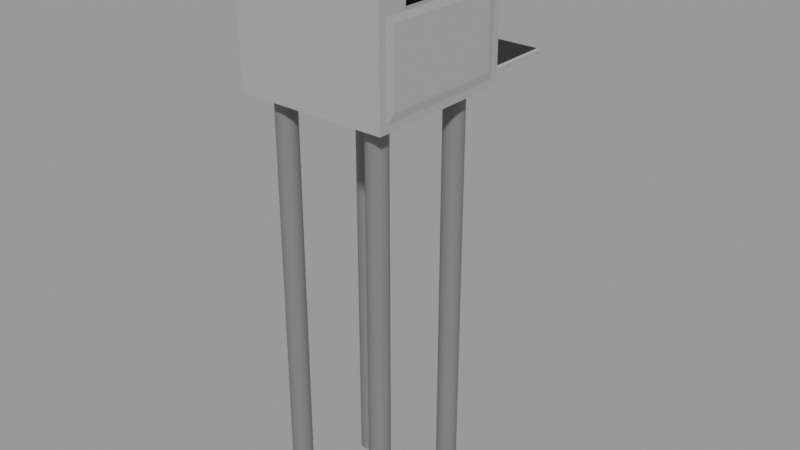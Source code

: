 # Source: portioning_machine.blend  (saved by Blender 2.91.10; exported with 4.5.12 LTS)
import bpy
from mathutils import Matrix  # noqa: F401  (used for matrix-valued properties, if any)

bpy.ops.wm.read_factory_settings(use_empty=True)
scene = bpy.context.scene
scene.name = 'Scene'

# ---- collections
col_collection = bpy.data.collections.new('Collection'); scene.collection.children.link(col_collection)

# ---- materials (node trees are filled in below, after node groups)
mat_materiale_005 = bpy.data.materials.new('Materiale.005')
mat_materiale_005.use_transparent_shadow = False
mat_materiale_004 = bpy.data.materials.new('Materiale.004')
mat_materiale_004.use_transparent_shadow = False
mat_materiale_001 = bpy.data.materials.new('Materiale.001')
mat_materiale_001.use_transparent_shadow = False
mat_materiale = bpy.data.materials.new('Materiale')
mat_materiale.use_transparent_shadow = False
mat_materiale_003 = bpy.data.materials.new('Materiale.003')
mat_materiale_003.use_transparent_shadow = False
mat_materiale_002 = bpy.data.materials.new('Materiale.002')
mat_materiale_002.use_transparent_shadow = False

# ---- material node trees
mat_materiale_005.use_nodes = True; mat_materiale_005.node_tree.nodes.clear()
_N = mat_materiale_005.node_tree.nodes; _L = mat_materiale_005.node_tree.links
n0 = _N.new('ShaderNodeBsdfPrincipled'); n0.name = 'Principled BSDF'; n0.location = (10, 300)
n0.distribution = 'GGX'
n0.subsurface_method = 'BURLEY'
n0.inputs[0].default_value = (0.3694, 0.3694, 0.3694, 1.0)
n0.inputs[3].default_value = 1.45
n0.inputs[27].default_value = (0.0, 0.0, 0.0, 1.0)
n0.inputs[28].default_value = 1.0
n1 = _N.new('ShaderNodeOutputMaterial'); n1.name = 'Material Output'; n1.location = (300, 300)
_L.new(n0.outputs[0], n1.inputs[0])
n1.is_active_output = True
mat_materiale_004.use_nodes = True; mat_materiale_004.node_tree.nodes.clear()
_N = mat_materiale_004.node_tree.nodes; _L = mat_materiale_004.node_tree.links
n0 = _N.new('ShaderNodeBsdfPrincipled'); n0.name = 'Principled BSDF'; n0.location = (10, 300)
n0.distribution = 'GGX'
n0.subsurface_method = 'BURLEY'
n0.inputs[0].default_value = (0.0, 0.0, 0.0, 1.0)
n0.inputs[3].default_value = 1.45
n0.inputs[27].default_value = (0.0, 0.0, 0.0, 1.0)
n0.inputs[28].default_value = 1.0
n1 = _N.new('ShaderNodeOutputMaterial'); n1.name = 'Material Output'; n1.location = (300, 300)
_L.new(n0.outputs[0], n1.inputs[0])
n1.is_active_output = True
mat_materiale_001.use_nodes = True; mat_materiale_001.node_tree.nodes.clear()
_N = mat_materiale_001.node_tree.nodes; _L = mat_materiale_001.node_tree.links
n0 = _N.new('ShaderNodeBsdfPrincipled'); n0.name = 'Principled BSDF'; n0.location = (10, 300)
n0.distribution = 'GGX'
n0.subsurface_method = 'BURLEY'
n0.inputs[0].default_value = (0.1744, 0.1744, 0.1744, 1.0)
n0.inputs[3].default_value = 1.45
n0.inputs[27].default_value = (0.0, 0.0, 0.0, 1.0)
n0.inputs[28].default_value = 1.0
n1 = _N.new('ShaderNodeOutputMaterial'); n1.name = 'Material Output'; n1.location = (300, 300)
_L.new(n0.outputs[0], n1.inputs[0])
n1.is_active_output = True
mat_materiale.use_nodes = True; mat_materiale.node_tree.nodes.clear()
_N = mat_materiale.node_tree.nodes; _L = mat_materiale.node_tree.links
n0 = _N.new('ShaderNodeBsdfPrincipled'); n0.name = 'Principled BSDF'; n0.location = (10, 300)
n0.distribution = 'GGX'
n0.subsurface_method = 'BURLEY'
n0.inputs[0].default_value = (0.1744, 0.1744, 0.1744, 1.0)
n0.inputs[3].default_value = 1.45
n0.inputs[27].default_value = (0.0, 0.0, 0.0, 1.0)
n0.inputs[28].default_value = 1.0
n1 = _N.new('ShaderNodeOutputMaterial'); n1.name = 'Material Output'; n1.location = (300, 300)
_L.new(n0.outputs[0], n1.inputs[0])
n1.is_active_output = True
mat_materiale_003.use_nodes = True; mat_materiale_003.node_tree.nodes.clear()
_N = mat_materiale_003.node_tree.nodes; _L = mat_materiale_003.node_tree.links
n0 = _N.new('ShaderNodeBsdfPrincipled'); n0.name = 'Principled BSDF'; n0.location = (10, 300)
n0.distribution = 'GGX'
n0.subsurface_method = 'BURLEY'
n0.inputs[0].default_value = (0.1744, 0.1744, 0.1744, 1.0)
n0.inputs[3].default_value = 1.45
n0.inputs[27].default_value = (0.0, 0.0, 0.0, 1.0)
n0.inputs[28].default_value = 1.0
n1 = _N.new('ShaderNodeOutputMaterial'); n1.name = 'Material Output'; n1.location = (300, 300)
_L.new(n0.outputs[0], n1.inputs[0])
n1.is_active_output = True
mat_materiale_002.use_nodes = True; mat_materiale_002.node_tree.nodes.clear()
_N = mat_materiale_002.node_tree.nodes; _L = mat_materiale_002.node_tree.links
n0 = _N.new('ShaderNodeBsdfPrincipled'); n0.name = 'Principled BSDF'; n0.location = (10, 300)
n0.distribution = 'GGX'
n0.subsurface_method = 'BURLEY'
n0.inputs[0].default_value = (0.1744, 0.1744, 0.1744, 1.0)
n0.inputs[3].default_value = 1.45
n0.inputs[27].default_value = (0.0, 0.0, 0.0, 1.0)
n0.inputs[28].default_value = 1.0
n1 = _N.new('ShaderNodeOutputMaterial'); n1.name = 'Material Output'; n1.location = (300, 300)
_L.new(n0.outputs[0], n1.inputs[0])
n1.is_active_output = True

# ---- meshes
me_cube = bpy.data.meshes.new('Cube')
me_cube.from_pydata([(1.017, 0.8, 0.834), (1.017, 0.8, -0.7886), (1.017, -0.8, 0.834), (1.017, -0.8, -0.7886), (-0.9, 1.0, -0.5099), (-0.9, 1.0, -0.9), (-1.0, -1.0, 1.0), (-1.0, -1.0, -1.0), (0.9, 1.0, -0.5099), (0.9, 1.0, -0.9), (1.0, -1.0, 1.0), (1.0, -1.0, -1.0), (-0.8333, 0.9, 0.9045), (-0.8333, 0.9, -0.9), (-0.8333, -0.9, 0.9072), (-0.8333, -0.9, -0.9), (0.9083, -0.9, 0.9072), (0.9083, 0.9, 0.9045), (0.9083, 0.9, -0.9), (0.9083, -0.9, -0.9), (1.0, -0.6, 0.9), (1.0, -0.6, -0.9), (0.9083, -0.6, -0.9), (0.9083, -0.6, 0.9), (1.017, -0.8, 0.2031), (1.017, 0.8, 0.2031), (0.9083, 0.9, 0.298), (0.9083, -0.9, 0.298), (1.0, 0.6, -0.9), (1.0, 0.6, 0.9), (0.9083, 0.6, 0.9), (0.9083, 0.6, -0.9), (1.017, 0.8, 0.7923), (1.017, -0.8, 0.7923), (0.9083, -0.9, 0.7191), (0.9083, 0.9, 0.7191), (1.0, 1.0, -1.0), (-1.0, 1.0, -1.0), (1.0, 1.0, 1.0), (-1.0, 1.0, 1.0), (-0.8333, 2.002, -0.9), (0.9083, 2.002, -0.9), (-0.8333, -0.9, -0.852), (-0.8117, -0.8784, -0.8304), (-0.8117, 0.9, -0.8304), (-0.8333, 0.9, -0.852), (0.8867, 0.9, -0.8304), (0.9083, 0.9, -0.852), (0.9083, -0.9, -0.852), (0.8867, -0.8784, -0.8304), (-0.8117, 1.981, -0.8304), (-0.8333, 2.002, -0.852), (0.8867, 1.981, -0.8304), (0.9083, 2.002, -0.852), (1.0, -0.9, -0.9), (1.0, 0.9, -0.9), (1.0, 0.9, 0.2979), (1.0, -0.9, 0.2979), (1.0, 0.9, 0.9072), (1.0, -0.9, 0.9072), (1.0, -0.9, 0.7191), (1.0, 0.9, 0.7191)], [], [(38, 39, 6, 10), (11, 10, 6, 7), (7, 6, 39, 37), (37, 36, 11, 7), (17, 16, 14, 12), (8, 9, 18, 17), (58, 55, 36, 38), (54, 59, 10, 11), (59, 58, 38, 10), (55, 54, 11, 36), (13, 12, 14, 15), (4, 8, 17, 12), (13, 45, 51, 40), (16, 19, 15, 14), (20, 21, 22, 23), (54, 21, 20, 59), (19, 22, 21, 54), (16, 23, 22, 19), (59, 20, 23, 16), (57, 56, 26, 27), (1, 25, 24, 3), (18, 26, 56, 55), (19, 27, 26, 18), (54, 57, 27, 19), (28, 29, 30, 31), (58, 29, 28, 55), (17, 30, 29, 58), (18, 31, 30, 17), (55, 28, 31, 18), (61, 60, 34, 35), (2, 33, 32, 0), (16, 34, 60, 59), (17, 35, 34, 16), (58, 61, 35, 17), (5, 9, 36, 37), (9, 8, 38, 36), (4, 5, 37, 39), (8, 4, 39, 38), (9, 5, 13, 18), (5, 4, 12, 13), (18, 13, 40, 41), (47, 18, 41, 53), (13, 15, 42, 45), (19, 18, 47, 48), (41, 40, 51, 53), (15, 19, 48, 42), (43, 44, 45, 42), (42, 48, 49, 43), (46, 49, 48, 47), (50, 52, 53, 51), (44, 50, 51, 45), (47, 53, 52, 46), (46, 52, 50, 44, 43, 49), (1, 3, 54, 55), (24, 25, 56, 57), (25, 1, 55, 56), (3, 24, 57, 54), (2, 0, 58, 59), (32, 33, 60, 61), (33, 2, 59, 60), (0, 32, 61, 58)])
me_cube.polygons.foreach_set('material_index', [0, 0, 0, 0, 0, 0, 0, 0, 0, 0, 0, 0, 0, 0, 0, 0, 0, 0, 0, 0, 0, 0, 0, 0, 0, 0, 0, 0, 0, 0, 0, 0, 0, 0, 0, 0, 0, 0, 0, 0, 0, 0, 0, 0, 0, 0, 0, 0, 0, 0, 0, 0, 1, 0, 0, 0, 0, 0, 0, 0, 0])
_uv = me_cube.uv_layers.new(name='UVMap')
_uv.uv.foreach_set('vector', [0.625, 0.5, 0.875, 0.5, 0.875, 0.75, 0.625, 0.75, 0.375, 0.75, 0.625, 0.75, 0.625, 1.0, 0.375, 1.0, 0.375, 0.0, 0.625, 0.0, 0.625, 0.25, 0.375, 0.25, 0.125, 0.5, 0.375, 0.5, 0.375, 0.75, 0.125, 0.75, 0.6125, 0.5125, 0.6125, 0.7375, 0.6125, 0.7375, 0.6125, 0.5125, 0.6125, 0.4875, 0.3875, 0.4875, 0.3875, 0.5125, 0.6125, 0.5125, 0.6125, 0.5125, 0.3875, 0.5125, 0.375, 0.5, 0.625, 0.5, 0.3875, 0.7375, 0.6125, 0.7375, 0.625, 0.75, 0.375, 0.75, 0.6125, 0.7375, 0.6125, 0.5125, 0.625, 0.5, 0.625, 0.75, 0.3875, 0.5125, 0.3875, 0.7375, 0.375, 0.75, 0.375, 0.5, 0.3875, 0.5125, 0.6125, 0.5125, 0.6125, 0.7375, 0.3875, 0.7375, 0.6125, 0.2625, 0.6125, 0.4875, 0.6125, 0.5125, 0.6125, 0.5125, 0.3875, 0.5125, 0.3875, 0.5125, 0.3875, 0.5125, 0.3875, 0.5125, 0.6125, 0.7375, 0.3875, 0.7375, 0.3875, 0.7375, 0.6125, 0.7375, 0.6125, 0.7375, 0.3875, 0.7375, 0.3875, 0.7375, 0.6125, 0.7375, 0.3875, 0.7375, 0.3875, 0.7375, 0.6125, 0.7375, 0.6125, 0.7375, 0.3875, 0.7375, 0.3875, 0.7375, 0.3875, 0.7375, 0.3875, 0.7375, 0.6125, 0.7375, 0.6125, 0.7375, 0.3875, 0.7375, 0.3875, 0.7375, 0.6125, 0.7375, 0.6125, 0.7375, 0.6125, 0.7375, 0.6125, 0.7375, 0.3875, 0.7375, 0.3875, 0.5125, 0.3875, 0.5125, 0.3875, 0.7375, 0.3875, 0.525, 0.3875, 0.525, 0.3875, 0.725, 0.3875, 0.725, 0.3875, 0.5125, 0.3875, 0.5125, 0.3875, 0.5125, 0.3875, 0.5125, 0.3875, 0.7375, 0.3875, 0.7375, 0.3875, 0.5125, 0.3875, 0.5125, 0.3875, 0.7375, 0.3875, 0.7375, 0.3875, 0.7375, 0.3875, 0.7375, 0.3875, 0.5125, 0.6125, 0.5125, 0.6125, 0.5125, 0.3875, 0.5125, 0.6125, 0.5125, 0.6125, 0.5125, 0.3875, 0.5125, 0.3875, 0.5125, 0.6125, 0.5125, 0.6125, 0.5125, 0.6125, 0.5125, 0.6125, 0.5125, 0.3875, 0.5125, 0.3875, 0.5125, 0.6125, 0.5125, 0.6125, 0.5125, 0.3875, 0.5125, 0.3875, 0.5125, 0.3875, 0.5125, 0.3875, 0.5125, 0.6125, 0.5125, 0.6125, 0.7375, 0.6125, 0.7375, 0.6125, 0.5125, 0.6125, 0.725, 0.6125, 0.725, 0.6125, 0.525, 0.6125, 0.525, 0.6125, 0.7375, 0.6125, 0.7375, 0.6125, 0.7375, 0.6125, 0.7375, 0.6125, 0.5125, 0.6125, 0.5125, 0.6125, 0.7375, 0.6125, 0.7375, 0.6125, 0.5125, 0.6125, 0.5125, 0.6125, 0.5125, 0.6125, 0.5125, 0.3875, 0.2625, 0.3875, 0.4875, 0.375, 0.5, 0.375, 0.25, 0.3875, 0.4875, 0.6125, 0.4875, 0.625, 0.5, 0.375, 0.5, 0.6125, 0.2625, 0.3875, 0.2625, 0.375, 0.25, 0.625, 0.25, 0.6125, 0.4875, 0.6125, 0.2625, 0.625, 0.25, 0.625, 0.5, 0.3875, 0.4875, 0.3875, 0.2625, 0.3875, 0.5125, 0.3875, 0.5125, 0.3875, 0.2625, 0.6125, 0.2625, 0.6125, 0.5125, 0.3875, 0.5125, 0.3875, 0.5125, 0.3875, 0.5125, 0.3875, 0.5125, 0.3875, 0.5125, 0.3875, 0.5125, 0.3875, 0.5125, 0.3875, 0.5125, 0.3875, 0.5125, 0.3875, 0.5125, 0.3875, 0.7375, 0.3875, 0.7375, 0.3875, 0.5125, 0.3875, 0.7375, 0.3875, 0.5125, 0.3875, 0.5125, 0.3875, 0.7375, 0.3875, 0.5125, 0.3875, 0.5125, 0.3875, 0.5125, 0.3875, 0.5125, 0.3875, 0.7375, 0.3875, 0.7375, 0.3875, 0.7375, 0.3875, 0.7375, 0.3875, 0.735, 0.3875, 0.5151, 0.3875, 0.5125, 0.3875, 0.7375, 0.3875, 0.7375, 0.3875, 0.7375, 0.3875, 0.735, 0.3875, 0.735, 0.3875, 0.5151, 0.3875, 0.735, 0.3875, 0.7375, 0.3875, 0.5125, 0.3875, 0.5128, 0.3875, 0.5128, 0.3875, 0.5125, 0.3875, 0.5125, 0.3875, 0.5151, 0.3875, 0.5128, 0.3875, 0.5125, 0.3875, 0.5125, 0.3875, 0.5125, 0.3875, 0.5125, 0.3875, 0.5128, 0.3875, 0.5151, 0.3875, 0.5151, 0.3875, 0.5128, 0.3875, 0.5128, 0.3875, 0.5151, 0.3875, 0.735, 0.3875, 0.735, 0.3875, 0.525, 0.3875, 0.725, 0.3875, 0.7375, 0.3875, 0.5125, 0.3875, 0.725, 0.3875, 0.525, 0.3875, 0.5125, 0.3875, 0.7375, 0.3875, 0.525, 0.3875, 0.525, 0.3875, 0.5125, 0.3875, 0.5125, 0.3875, 0.725, 0.3875, 0.725, 0.3875, 0.7375, 0.3875, 0.7375, 0.6125, 0.725, 0.6125, 0.525, 0.6125, 0.5125, 0.6125, 0.7375, 0.6125, 0.525, 0.6125, 0.725, 0.6125, 0.7375, 0.6125, 0.5125, 0.6125, 0.725, 0.6125, 0.725, 0.6125, 0.7375, 0.6125, 0.7375, 0.6125, 0.525, 0.6125, 0.525, 0.6125, 0.5125, 0.6125, 0.5125])
me_cube.materials.append(mat_materiale_005)
me_cube.materials.append(mat_materiale_004)
me_cube.use_remesh_preserve_volume = False
me_cube.use_remesh_preserve_attributes = False
me_cube.use_mirror_vertex_groups = False
me_cube.update()
me_cilindro = bpy.data.meshes.new('Cilindro')
me_cilindro.from_pydata([(0.0, 1.0, -1.0), (0.0, 1.0, 0.9665), (0.09802, 0.9952, -1.0), (0.09802, 0.9952, 0.9665), (0.1951, 0.9808, -1.0), (0.1951, 0.9808, 0.9665), (0.2903, 0.9569, -1.0), (0.2903, 0.9569, 0.9665), (0.3827, 0.9239, -1.0), (0.3827, 0.9239, 0.9665), (0.4714, 0.8819, -1.0), (0.4714, 0.8819, 0.9665), (0.5556, 0.8315, -1.0), (0.5556, 0.8315, 0.9665), (0.6344, 0.773, -1.0), (0.6344, 0.773, 0.9665), (0.7071, 0.7071, -1.0), (0.7071, 0.7071, 0.9665), (0.773, 0.6344, -1.0), (0.773, 0.6344, 0.9665), (0.8315, 0.5556, -1.0), (0.8315, 0.5556, 0.9665), (0.8819, 0.4714, -1.0), (0.8819, 0.4714, 0.9665), (0.9239, 0.3827, -1.0), (0.9239, 0.3827, 0.9665), (0.9569, 0.2903, -1.0), (0.9569, 0.2903, 0.9665), (0.9808, 0.1951, -1.0), (0.9808, 0.1951, 0.9665), (0.9952, 0.09802, -1.0), (0.9952, 0.09802, 0.9665), (1.0, -1.629e-07, -1.0), (1.0, -1.629e-07, 0.9665), (0.9952, -0.09802, -1.0), (0.9952, -0.09802, 0.9665), (0.9808, -0.1951, -1.0), (0.9808, -0.1951, 0.9665), (0.9569, -0.2903, -1.0), (0.9569, -0.2903, 0.9665), (0.9239, -0.3827, -1.0), (0.9239, -0.3827, 0.9665), (0.8819, -0.4714, -1.0), (0.8819, -0.4714, 0.9665), (0.8315, -0.5556, -1.0), (0.8315, -0.5556, 0.9665), (0.773, -0.6344, -1.0), (0.773, -0.6344, 0.9665), (0.7071, -0.7071, -1.0), (0.7071, -0.7071, 0.9665), (0.6344, -0.773, -1.0), (0.6344, -0.773, 0.9665), (0.5556, -0.8315, -1.0), (0.5556, -0.8315, 0.9665), (0.4714, -0.8819, -1.0), (0.4714, -0.8819, 0.9665), (0.3827, -0.9239, -1.0), (0.3827, -0.9239, 0.9665), (0.2903, -0.9569, -1.0), (0.2903, -0.9569, 0.9665), (0.1951, -0.9808, -1.0), (0.1951, -0.9808, 0.9665), (0.09802, -0.9952, -1.0), (0.09802, -0.9952, 0.9665), (-8.027e-07, -1.0, -1.0), (-8.027e-07, -1.0, 0.9665), (-0.09802, -0.9952, -1.0), (-0.09802, -0.9952, 0.9665), (-0.1951, -0.9808, -1.0), (-0.1951, -0.9808, 0.9665), (-0.2903, -0.9569, -1.0), (-0.2903, -0.9569, 0.9665), (-0.3827, -0.9239, -1.0), (-0.3827, -0.9239, 0.9665), (-0.4714, -0.8819, -1.0), (-0.4714, -0.8819, 0.9665), (-0.5556, -0.8315, -1.0), (-0.5556, -0.8315, 0.9665), (-0.6344, -0.773, -1.0), (-0.6344, -0.773, 0.9665), (-0.7071, -0.7071, -1.0), (-0.7071, -0.7071, 0.9665), (-0.773, -0.6344, -1.0), (-0.773, -0.6344, 0.9665), (-0.8315, -0.5556, -1.0), (-0.8315, -0.5556, 0.9665), (-0.8819, -0.4714, -1.0), (-0.8819, -0.4714, 0.9665), (-0.9239, -0.3827, -1.0), (-0.9239, -0.3827, 0.9665), (-0.9569, -0.2903, -1.0), (-0.9569, -0.2903, 0.9665), (-0.9808, -0.1951, -1.0), (-0.9808, -0.1951, 0.9665), (-0.9952, -0.09802, -1.0), (-0.9952, -0.09802, 0.9665), (-1.0, -4.649e-07, -1.0), (-1.0, -4.649e-07, 0.9665), (-0.9952, 0.09802, -1.0), (-0.9952, 0.09802, 0.9665), (-0.9808, 0.1951, -1.0), (-0.9808, 0.1951, 0.9665), (-0.9569, 0.2903, -1.0), (-0.9569, 0.2903, 0.9665), (-0.9239, 0.3827, -1.0), (-0.9239, 0.3827, 0.9665), (-0.8819, 0.4714, -1.0), (-0.8819, 0.4714, 0.9665), (-0.8315, 0.5556, -1.0), (-0.8315, 0.5556, 0.9665), (-0.773, 0.6344, -1.0), (-0.773, 0.6344, 0.9665), (-0.7071, 0.7071, -1.0), (-0.7071, 0.7071, 0.9665), (-0.6344, 0.773, -1.0), (-0.6344, 0.773, 0.9665), (-0.5556, 0.8315, -1.0), (-0.5556, 0.8315, 0.9665), (-0.4714, 0.8819, -1.0), (-0.4714, 0.8819, 0.9665), (-0.3827, 0.9239, -1.0), (-0.3827, 0.9239, 0.9665), (-0.2903, 0.9569, -1.0), (-0.2903, 0.9569, 0.9665), (-0.1951, 0.9808, -1.0), (-0.1951, 0.9808, 0.9665), (-0.09802, 0.9952, -1.0), (-0.09802, 0.9952, 0.9665)], [], [(0, 1, 3, 2), (2, 3, 5, 4), (4, 5, 7, 6), (6, 7, 9, 8), (8, 9, 11, 10), (10, 11, 13, 12), (12, 13, 15, 14), (14, 15, 17, 16), (16, 17, 19, 18), (18, 19, 21, 20), (20, 21, 23, 22), (22, 23, 25, 24), (24, 25, 27, 26), (26, 27, 29, 28), (28, 29, 31, 30), (30, 31, 33, 32), (32, 33, 35, 34), (34, 35, 37, 36), (36, 37, 39, 38), (38, 39, 41, 40), (40, 41, 43, 42), (42, 43, 45, 44), (44, 45, 47, 46), (46, 47, 49, 48), (48, 49, 51, 50), (50, 51, 53, 52), (52, 53, 55, 54), (54, 55, 57, 56), (56, 57, 59, 58), (58, 59, 61, 60), (60, 61, 63, 62), (62, 63, 65, 64), (64, 65, 67, 66), (66, 67, 69, 68), (68, 69, 71, 70), (70, 71, 73, 72), (72, 73, 75, 74), (74, 75, 77, 76), (76, 77, 79, 78), (78, 79, 81, 80), (80, 81, 83, 82), (82, 83, 85, 84), (84, 85, 87, 86), (86, 87, 89, 88), (88, 89, 91, 90), (90, 91, 93, 92), (92, 93, 95, 94), (94, 95, 97, 96), (96, 97, 99, 98), (98, 99, 101, 100), (100, 101, 103, 102), (102, 103, 105, 104), (104, 105, 107, 106), (106, 107, 109, 108), (108, 109, 111, 110), (110, 111, 113, 112), (112, 113, 115, 114), (114, 115, 117, 116), (116, 117, 119, 118), (118, 119, 121, 120), (120, 121, 123, 122), (122, 123, 125, 124), (3, 1, 127, 125, 123, 121, 119, 117, 115, 113, 111, 109, 107, 105, 103, 101, 99, 97, 95, 93, 91, 89, 87, 85, 83, 81, 79, 77, 75, 73, 71, 69, 67, 65, 63, 61, 59, 57, 55, 53, 51, 49, 47, 45, 43, 41, 39, 37, 35, 33, 31, 29, 27, 25, 23, 21, 19, 17, 15, 13, 11, 9, 7, 5), (124, 125, 127, 126), (126, 127, 1, 0), (0, 2, 4, 6, 8, 10, 12, 14, 16, 18, 20, 22, 24, 26, 28, 30, 32, 34, 36, 38, 40, 42, 44, 46, 48, 50, 52, 54, 56, 58, 60, 62, 64, 66, 68, 70, 72, 74, 76, 78, 80, 82, 84, 86, 88, 90, 92, 94, 96, 98, 100, 102, 104, 106, 108, 110, 112, 114, 116, 118, 120, 122, 124, 126)])
_uv = me_cilindro.uv_layers.new(name='Mappa UV')
_uv.uv.foreach_set('vector', [1.0, 0.5, 1.0, 1.0, 0.9844, 1.0, 0.9844, 0.5, 0.9844, 0.5, 0.9844, 1.0, 0.9688, 1.0, 0.9688, 0.5, 0.9688, 0.5, 0.9688, 1.0, 0.9531, 1.0, 0.9531, 0.5, 0.9531, 0.5, 0.9531, 1.0, 0.9375, 1.0, 0.9375, 0.5, 0.9375, 0.5, 0.9375, 1.0, 0.9219, 1.0, 0.9219, 0.5, 0.9219, 0.5, 0.9219, 1.0, 0.9062, 1.0, 0.9062, 0.5, 0.9062, 0.5, 0.9062, 1.0, 0.8906, 1.0, 0.8906, 0.5, 0.8906, 0.5, 0.8906, 1.0, 0.875, 1.0, 0.875, 0.5, 0.875, 0.5, 0.875, 1.0, 0.8594, 1.0, 0.8594, 0.5, 0.8594, 0.5, 0.8594, 1.0, 0.8438, 1.0, 0.8438, 0.5, 0.8438, 0.5, 0.8438, 1.0, 0.8281, 1.0, 0.8281, 0.5, 0.8281, 0.5, 0.8281, 1.0, 0.8125, 1.0, 0.8125, 0.5, 0.8125, 0.5, 0.8125, 1.0, 0.7969, 1.0, 0.7969, 0.5, 0.7969, 0.5, 0.7969, 1.0, 0.7812, 1.0, 0.7812, 0.5, 0.7812, 0.5, 0.7812, 1.0, 0.7656, 1.0, 0.7656, 0.5, 0.7656, 0.5, 0.7656, 1.0, 0.75, 1.0, 0.75, 0.5, 0.75, 0.5, 0.75, 1.0, 0.7344, 1.0, 0.7344, 0.5, 0.7344, 0.5, 0.7344, 1.0, 0.7188, 1.0, 0.7188, 0.5, 0.7188, 0.5, 0.7188, 1.0, 0.7031, 1.0, 0.7031, 0.5, 0.7031, 0.5, 0.7031, 1.0, 0.6875, 1.0, 0.6875, 0.5, 0.6875, 0.5, 0.6875, 1.0, 0.6719, 1.0, 0.6719, 0.5, 0.6719, 0.5, 0.6719, 1.0, 0.6562, 1.0, 0.6562, 0.5, 0.6562, 0.5, 0.6562, 1.0, 0.6406, 1.0, 0.6406, 0.5, 0.6406, 0.5, 0.6406, 1.0, 0.625, 1.0, 0.625, 0.5, 0.625, 0.5, 0.625, 1.0, 0.6094, 1.0, 0.6094, 0.5, 0.6094, 0.5, 0.6094, 1.0, 0.5938, 1.0, 0.5938, 0.5, 0.5938, 0.5, 0.5938, 1.0, 0.5781, 1.0, 0.5781, 0.5, 0.5781, 0.5, 0.5781, 1.0, 0.5625, 1.0, 0.5625, 0.5, 0.5625, 0.5, 0.5625, 1.0, 0.5469, 1.0, 0.5469, 0.5, 0.5469, 0.5, 0.5469, 1.0, 0.5312, 1.0, 0.5312, 0.5, 0.5312, 0.5, 0.5312, 1.0, 0.5156, 1.0, 0.5156, 0.5, 0.5156, 0.5, 0.5156, 1.0, 0.5, 1.0, 0.5, 0.5, 0.5, 0.5, 0.5, 1.0, 0.4844, 1.0, 0.4844, 0.5, 0.4844, 0.5, 0.4844, 1.0, 0.4688, 1.0, 0.4688, 0.5, 0.4688, 0.5, 0.4688, 1.0, 0.4531, 1.0, 0.4531, 0.5, 0.4531, 0.5, 0.4531, 1.0, 0.4375, 1.0, 0.4375, 0.5, 0.4375, 0.5, 0.4375, 1.0, 0.4219, 1.0, 0.4219, 0.5, 0.4219, 0.5, 0.4219, 1.0, 0.4062, 1.0, 0.4062, 0.5, 0.4062, 0.5, 0.4062, 1.0, 0.3906, 1.0, 0.3906, 0.5, 0.3906, 0.5, 0.3906, 1.0, 0.375, 1.0, 0.375, 0.5, 0.375, 0.5, 0.375, 1.0, 0.3594, 1.0, 0.3594, 0.5, 0.3594, 0.5, 0.3594, 1.0, 0.3438, 1.0, 0.3438, 0.5, 0.3438, 0.5, 0.3438, 1.0, 0.3281, 1.0, 0.3281, 0.5, 0.3281, 0.5, 0.3281, 1.0, 0.3125, 1.0, 0.3125, 0.5, 0.3125, 0.5, 0.3125, 1.0, 0.2969, 1.0, 0.2969, 0.5, 0.2969, 0.5, 0.2969, 1.0, 0.2812, 1.0, 0.2812, 0.5, 0.2812, 0.5, 0.2812, 1.0, 0.2656, 1.0, 0.2656, 0.5, 0.2656, 0.5, 0.2656, 1.0, 0.25, 1.0, 0.25, 0.5, 0.25, 0.5, 0.25, 1.0, 0.2344, 1.0, 0.2344, 0.5, 0.2344, 0.5, 0.2344, 1.0, 0.2188, 1.0, 0.2188, 0.5, 0.2188, 0.5, 0.2188, 1.0, 0.2031, 1.0, 0.2031, 0.5, 0.2031, 0.5, 0.2031, 1.0, 0.1875, 1.0, 0.1875, 0.5, 0.1875, 0.5, 0.1875, 1.0, 0.1719, 1.0, 0.1719, 0.5, 0.1719, 0.5, 0.1719, 1.0, 0.1562, 1.0, 0.1562, 0.5, 0.1562, 0.5, 0.1562, 1.0, 0.1406, 1.0, 0.1406, 0.5, 0.1406, 0.5, 0.1406, 1.0, 0.125, 1.0, 0.125, 0.5, 0.125, 0.5, 0.125, 1.0, 0.1094, 1.0, 0.1094, 0.5, 0.1094, 0.5, 0.1094, 1.0, 0.09375, 1.0, 0.09375, 0.5, 0.09375, 0.5, 0.09375, 1.0, 0.07812, 1.0, 0.07812, 0.5, 0.07812, 0.5, 0.07812, 1.0, 0.0625, 1.0, 0.0625, 0.5, 0.0625, 0.5, 0.0625, 1.0, 0.04688, 1.0, 0.04688, 0.5, 0.04688, 0.5, 0.04688, 1.0, 0.03125, 1.0, 0.03125, 0.5, 0.2735, 0.4888, 0.25, 0.49, 0.2265, 0.4888, 0.2032, 0.4854, 0.1803, 0.4797, 0.1582, 0.4717, 0.1369, 0.4617, 0.1167, 0.4496, 0.09775, 0.4355, 0.08029, 0.4197, 0.06448, 0.4023, 0.05045, 0.3833, 0.03834, 0.3631, 0.02827, 0.3418, 0.02033, 0.3197, 0.01461, 0.2968, 0.01116, 0.2735, 0.01, 0.25, 0.01116, 0.2265, 0.01461, 0.2032, 0.02033, 0.1803, 0.02827, 0.1582, 0.03834, 0.1369, 0.05045, 0.1167, 0.06448, 0.09775, 0.08029, 0.08029, 0.09775, 0.06448, 0.1167, 0.05045, 0.1369, 0.03834, 0.1582, 0.02827, 0.1803, 0.02033, 0.2032, 0.01461, 0.2265, 0.01116, 0.25, 0.01, 0.2735, 0.01116, 0.2968, 0.01461, 0.3197, 0.02033, 0.3418, 0.02827, 0.3631, 0.03834, 0.3833, 0.05045, 0.4023, 0.06448, 0.4197, 0.08029, 0.4355, 0.09775, 0.4496, 0.1167, 0.4617, 0.1369, 0.4717, 0.1582, 0.4797, 0.1803, 0.4854, 0.2032, 0.4888, 0.2265, 0.49, 0.25, 0.4888, 0.2735, 0.4854, 0.2968, 0.4797, 0.3197, 0.4717, 0.3418, 0.4617, 0.3631, 0.4496, 0.3833, 0.4355, 0.4023, 0.4197, 0.4197, 0.4023, 0.4355, 0.3833, 0.4496, 0.3631, 0.4617, 0.3418, 0.4717, 0.3197, 0.4797, 0.2968, 0.4854, 0.03125, 0.5, 0.03125, 1.0, 0.01562, 1.0, 0.01562, 0.5, 0.01562, 0.5, 0.01562, 1.0, 0.0, 1.0, 0.0, 0.5, 0.75, 0.49, 0.7735, 0.4888, 0.7968, 0.4854, 0.8197, 0.4797, 0.8418, 0.4717, 0.8631, 0.4617, 0.8833, 0.4496, 0.9023, 0.4355, 0.9197, 0.4197, 0.9355, 0.4023, 0.9496, 0.3833, 0.9617, 0.3631, 0.9717, 0.3418, 0.9797, 0.3197, 0.9854, 0.2968, 0.9888, 0.2735, 0.99, 0.25, 0.9888, 0.2265, 0.9854, 0.2032, 0.9797, 0.1803, 0.9717, 0.1582, 0.9617, 0.1369, 0.9496, 0.1167, 0.9355, 0.09775, 0.9197, 0.08029, 0.9023, 0.06448, 0.8833, 0.05045, 0.8631, 0.03834, 0.8418, 0.02827, 0.8197, 0.02033, 0.7968, 0.01461, 0.7735, 0.01116, 0.75, 0.01, 0.7265, 0.01116, 0.7032, 0.01461, 0.6803, 0.02033, 0.6582, 0.02827, 0.6369, 0.03834, 0.6167, 0.05045, 0.5977, 0.06448, 0.5803, 0.08029, 0.5645, 0.09775, 0.5504, 0.1167, 0.5383, 0.1369, 0.5283, 0.1582, 0.5203, 0.1803, 0.5146, 0.2032, 0.5112, 0.2265, 0.51, 0.25, 0.5112, 0.2735, 0.5146, 0.2968, 0.5203, 0.3197, 0.5283, 0.3418, 0.5383, 0.3631, 0.5504, 0.3833, 0.5645, 0.4023, 0.5803, 0.4197, 0.5977, 0.4355, 0.6167, 0.4496, 0.6369, 0.4617, 0.6582, 0.4717, 0.6803, 0.4797, 0.7032, 0.4854, 0.7265, 0.4888])
me_cilindro.materials.append(mat_materiale_001)
me_cilindro.use_remesh_fix_poles = True
me_cilindro.use_remesh_preserve_attributes = False
me_cilindro.use_mirror_vertex_groups = False
me_cilindro.update()
me_cilindro_004 = bpy.data.meshes.new('Cilindro.004')
me_cilindro_004.from_pydata([(0.0, 1.0, -1.0), (0.0, 1.0, 0.9665), (0.09802, 0.9952, -1.0), (0.09802, 0.9952, 0.9665), (0.1951, 0.9808, -1.0), (0.1951, 0.9808, 0.9665), (0.2903, 0.9569, -1.0), (0.2903, 0.9569, 0.9665), (0.3827, 0.9239, -1.0), (0.3827, 0.9239, 0.9665), (0.4714, 0.8819, -1.0), (0.4714, 0.8819, 0.9665), (0.5556, 0.8315, -1.0), (0.5556, 0.8315, 0.9665), (0.6344, 0.773, -1.0), (0.6344, 0.773, 0.9665), (0.7071, 0.7071, -1.0), (0.7071, 0.7071, 0.9665), (0.773, 0.6344, -1.0), (0.773, 0.6344, 0.9665), (0.8315, 0.5556, -1.0), (0.8315, 0.5556, 0.9665), (0.8819, 0.4714, -1.0), (0.8819, 0.4714, 0.9665), (0.9239, 0.3827, -1.0), (0.9239, 0.3827, 0.9665), (0.9569, 0.2903, -1.0), (0.9569, 0.2903, 0.9665), (0.9808, 0.1951, -1.0), (0.9808, 0.1951, 0.9665), (0.9952, 0.09802, -1.0), (0.9952, 0.09802, 0.9665), (1.0, -1.629e-07, -1.0), (1.0, -1.629e-07, 0.9665), (0.9952, -0.09802, -1.0), (0.9952, -0.09802, 0.9665), (0.9808, -0.1951, -1.0), (0.9808, -0.1951, 0.9665), (0.9569, -0.2903, -1.0), (0.9569, -0.2903, 0.9665), (0.9239, -0.3827, -1.0), (0.9239, -0.3827, 0.9665), (0.8819, -0.4714, -1.0), (0.8819, -0.4714, 0.9665), (0.8315, -0.5556, -1.0), (0.8315, -0.5556, 0.9665), (0.773, -0.6344, -1.0), (0.773, -0.6344, 0.9665), (0.7071, -0.7071, -1.0), (0.7071, -0.7071, 0.9665), (0.6344, -0.773, -1.0), (0.6344, -0.773, 0.9665), (0.5556, -0.8315, -1.0), (0.5556, -0.8315, 0.9665), (0.4714, -0.8819, -1.0), (0.4714, -0.8819, 0.9665), (0.3827, -0.9239, -1.0), (0.3827, -0.9239, 0.9665), (0.2903, -0.9569, -1.0), (0.2903, -0.9569, 0.9665), (0.1951, -0.9808, -1.0), (0.1951, -0.9808, 0.9665), (0.09802, -0.9952, -1.0), (0.09802, -0.9952, 0.9665), (-8.027e-07, -1.0, -1.0), (-8.027e-07, -1.0, 0.9665), (-0.09802, -0.9952, -1.0), (-0.09802, -0.9952, 0.9665), (-0.1951, -0.9808, -1.0), (-0.1951, -0.9808, 0.9665), (-0.2903, -0.9569, -1.0), (-0.2903, -0.9569, 0.9665), (-0.3827, -0.9239, -1.0), (-0.3827, -0.9239, 0.9665), (-0.4714, -0.8819, -1.0), (-0.4714, -0.8819, 0.9665), (-0.5556, -0.8315, -1.0), (-0.5556, -0.8315, 0.9665), (-0.6344, -0.773, -1.0), (-0.6344, -0.773, 0.9665), (-0.7071, -0.7071, -1.0), (-0.7071, -0.7071, 0.9665), (-0.773, -0.6344, -1.0), (-0.773, -0.6344, 0.9665), (-0.8315, -0.5556, -1.0), (-0.8315, -0.5556, 0.9665), (-0.8819, -0.4714, -1.0), (-0.8819, -0.4714, 0.9665), (-0.9239, -0.3827, -1.0), (-0.9239, -0.3827, 0.9665), (-0.9569, -0.2903, -1.0), (-0.9569, -0.2903, 0.9665), (-0.9808, -0.1951, -1.0), (-0.9808, -0.1951, 0.9665), (-0.9952, -0.09802, -1.0), (-0.9952, -0.09802, 0.9665), (-1.0, -4.649e-07, -1.0), (-1.0, -4.649e-07, 0.9665), (-0.9952, 0.09802, -1.0), (-0.9952, 0.09802, 0.9665), (-0.9808, 0.1951, -1.0), (-0.9808, 0.1951, 0.9665), (-0.9569, 0.2903, -1.0), (-0.9569, 0.2903, 0.9665), (-0.9239, 0.3827, -1.0), (-0.9239, 0.3827, 0.9665), (-0.8819, 0.4714, -1.0), (-0.8819, 0.4714, 0.9665), (-0.8315, 0.5556, -1.0), (-0.8315, 0.5556, 0.9665), (-0.773, 0.6344, -1.0), (-0.773, 0.6344, 0.9665), (-0.7071, 0.7071, -1.0), (-0.7071, 0.7071, 0.9665), (-0.6344, 0.773, -1.0), (-0.6344, 0.773, 0.9665), (-0.5556, 0.8315, -1.0), (-0.5556, 0.8315, 0.9665), (-0.4714, 0.8819, -1.0), (-0.4714, 0.8819, 0.9665), (-0.3827, 0.9239, -1.0), (-0.3827, 0.9239, 0.9665), (-0.2903, 0.9569, -1.0), (-0.2903, 0.9569, 0.9665), (-0.1951, 0.9808, -1.0), (-0.1951, 0.9808, 0.9665), (-0.09802, 0.9952, -1.0), (-0.09802, 0.9952, 0.9665)], [], [(0, 1, 3, 2), (2, 3, 5, 4), (4, 5, 7, 6), (6, 7, 9, 8), (8, 9, 11, 10), (10, 11, 13, 12), (12, 13, 15, 14), (14, 15, 17, 16), (16, 17, 19, 18), (18, 19, 21, 20), (20, 21, 23, 22), (22, 23, 25, 24), (24, 25, 27, 26), (26, 27, 29, 28), (28, 29, 31, 30), (30, 31, 33, 32), (32, 33, 35, 34), (34, 35, 37, 36), (36, 37, 39, 38), (38, 39, 41, 40), (40, 41, 43, 42), (42, 43, 45, 44), (44, 45, 47, 46), (46, 47, 49, 48), (48, 49, 51, 50), (50, 51, 53, 52), (52, 53, 55, 54), (54, 55, 57, 56), (56, 57, 59, 58), (58, 59, 61, 60), (60, 61, 63, 62), (62, 63, 65, 64), (64, 65, 67, 66), (66, 67, 69, 68), (68, 69, 71, 70), (70, 71, 73, 72), (72, 73, 75, 74), (74, 75, 77, 76), (76, 77, 79, 78), (78, 79, 81, 80), (80, 81, 83, 82), (82, 83, 85, 84), (84, 85, 87, 86), (86, 87, 89, 88), (88, 89, 91, 90), (90, 91, 93, 92), (92, 93, 95, 94), (94, 95, 97, 96), (96, 97, 99, 98), (98, 99, 101, 100), (100, 101, 103, 102), (102, 103, 105, 104), (104, 105, 107, 106), (106, 107, 109, 108), (108, 109, 111, 110), (110, 111, 113, 112), (112, 113, 115, 114), (114, 115, 117, 116), (116, 117, 119, 118), (118, 119, 121, 120), (120, 121, 123, 122), (122, 123, 125, 124), (3, 1, 127, 125, 123, 121, 119, 117, 115, 113, 111, 109, 107, 105, 103, 101, 99, 97, 95, 93, 91, 89, 87, 85, 83, 81, 79, 77, 75, 73, 71, 69, 67, 65, 63, 61, 59, 57, 55, 53, 51, 49, 47, 45, 43, 41, 39, 37, 35, 33, 31, 29, 27, 25, 23, 21, 19, 17, 15, 13, 11, 9, 7, 5), (124, 125, 127, 126), (126, 127, 1, 0), (0, 2, 4, 6, 8, 10, 12, 14, 16, 18, 20, 22, 24, 26, 28, 30, 32, 34, 36, 38, 40, 42, 44, 46, 48, 50, 52, 54, 56, 58, 60, 62, 64, 66, 68, 70, 72, 74, 76, 78, 80, 82, 84, 86, 88, 90, 92, 94, 96, 98, 100, 102, 104, 106, 108, 110, 112, 114, 116, 118, 120, 122, 124, 126)])
_uv = me_cilindro_004.uv_layers.new(name='Mappa UV')
_uv.uv.foreach_set('vector', [1.0, 0.5, 1.0, 1.0, 0.9844, 1.0, 0.9844, 0.5, 0.9844, 0.5, 0.9844, 1.0, 0.9688, 1.0, 0.9688, 0.5, 0.9688, 0.5, 0.9688, 1.0, 0.9531, 1.0, 0.9531, 0.5, 0.9531, 0.5, 0.9531, 1.0, 0.9375, 1.0, 0.9375, 0.5, 0.9375, 0.5, 0.9375, 1.0, 0.9219, 1.0, 0.9219, 0.5, 0.9219, 0.5, 0.9219, 1.0, 0.9062, 1.0, 0.9062, 0.5, 0.9062, 0.5, 0.9062, 1.0, 0.8906, 1.0, 0.8906, 0.5, 0.8906, 0.5, 0.8906, 1.0, 0.875, 1.0, 0.875, 0.5, 0.875, 0.5, 0.875, 1.0, 0.8594, 1.0, 0.8594, 0.5, 0.8594, 0.5, 0.8594, 1.0, 0.8438, 1.0, 0.8438, 0.5, 0.8438, 0.5, 0.8438, 1.0, 0.8281, 1.0, 0.8281, 0.5, 0.8281, 0.5, 0.8281, 1.0, 0.8125, 1.0, 0.8125, 0.5, 0.8125, 0.5, 0.8125, 1.0, 0.7969, 1.0, 0.7969, 0.5, 0.7969, 0.5, 0.7969, 1.0, 0.7812, 1.0, 0.7812, 0.5, 0.7812, 0.5, 0.7812, 1.0, 0.7656, 1.0, 0.7656, 0.5, 0.7656, 0.5, 0.7656, 1.0, 0.75, 1.0, 0.75, 0.5, 0.75, 0.5, 0.75, 1.0, 0.7344, 1.0, 0.7344, 0.5, 0.7344, 0.5, 0.7344, 1.0, 0.7188, 1.0, 0.7188, 0.5, 0.7188, 0.5, 0.7188, 1.0, 0.7031, 1.0, 0.7031, 0.5, 0.7031, 0.5, 0.7031, 1.0, 0.6875, 1.0, 0.6875, 0.5, 0.6875, 0.5, 0.6875, 1.0, 0.6719, 1.0, 0.6719, 0.5, 0.6719, 0.5, 0.6719, 1.0, 0.6562, 1.0, 0.6562, 0.5, 0.6562, 0.5, 0.6562, 1.0, 0.6406, 1.0, 0.6406, 0.5, 0.6406, 0.5, 0.6406, 1.0, 0.625, 1.0, 0.625, 0.5, 0.625, 0.5, 0.625, 1.0, 0.6094, 1.0, 0.6094, 0.5, 0.6094, 0.5, 0.6094, 1.0, 0.5938, 1.0, 0.5938, 0.5, 0.5938, 0.5, 0.5938, 1.0, 0.5781, 1.0, 0.5781, 0.5, 0.5781, 0.5, 0.5781, 1.0, 0.5625, 1.0, 0.5625, 0.5, 0.5625, 0.5, 0.5625, 1.0, 0.5469, 1.0, 0.5469, 0.5, 0.5469, 0.5, 0.5469, 1.0, 0.5312, 1.0, 0.5312, 0.5, 0.5312, 0.5, 0.5312, 1.0, 0.5156, 1.0, 0.5156, 0.5, 0.5156, 0.5, 0.5156, 1.0, 0.5, 1.0, 0.5, 0.5, 0.5, 0.5, 0.5, 1.0, 0.4844, 1.0, 0.4844, 0.5, 0.4844, 0.5, 0.4844, 1.0, 0.4688, 1.0, 0.4688, 0.5, 0.4688, 0.5, 0.4688, 1.0, 0.4531, 1.0, 0.4531, 0.5, 0.4531, 0.5, 0.4531, 1.0, 0.4375, 1.0, 0.4375, 0.5, 0.4375, 0.5, 0.4375, 1.0, 0.4219, 1.0, 0.4219, 0.5, 0.4219, 0.5, 0.4219, 1.0, 0.4062, 1.0, 0.4062, 0.5, 0.4062, 0.5, 0.4062, 1.0, 0.3906, 1.0, 0.3906, 0.5, 0.3906, 0.5, 0.3906, 1.0, 0.375, 1.0, 0.375, 0.5, 0.375, 0.5, 0.375, 1.0, 0.3594, 1.0, 0.3594, 0.5, 0.3594, 0.5, 0.3594, 1.0, 0.3438, 1.0, 0.3438, 0.5, 0.3438, 0.5, 0.3438, 1.0, 0.3281, 1.0, 0.3281, 0.5, 0.3281, 0.5, 0.3281, 1.0, 0.3125, 1.0, 0.3125, 0.5, 0.3125, 0.5, 0.3125, 1.0, 0.2969, 1.0, 0.2969, 0.5, 0.2969, 0.5, 0.2969, 1.0, 0.2812, 1.0, 0.2812, 0.5, 0.2812, 0.5, 0.2812, 1.0, 0.2656, 1.0, 0.2656, 0.5, 0.2656, 0.5, 0.2656, 1.0, 0.25, 1.0, 0.25, 0.5, 0.25, 0.5, 0.25, 1.0, 0.2344, 1.0, 0.2344, 0.5, 0.2344, 0.5, 0.2344, 1.0, 0.2188, 1.0, 0.2188, 0.5, 0.2188, 0.5, 0.2188, 1.0, 0.2031, 1.0, 0.2031, 0.5, 0.2031, 0.5, 0.2031, 1.0, 0.1875, 1.0, 0.1875, 0.5, 0.1875, 0.5, 0.1875, 1.0, 0.1719, 1.0, 0.1719, 0.5, 0.1719, 0.5, 0.1719, 1.0, 0.1562, 1.0, 0.1562, 0.5, 0.1562, 0.5, 0.1562, 1.0, 0.1406, 1.0, 0.1406, 0.5, 0.1406, 0.5, 0.1406, 1.0, 0.125, 1.0, 0.125, 0.5, 0.125, 0.5, 0.125, 1.0, 0.1094, 1.0, 0.1094, 0.5, 0.1094, 0.5, 0.1094, 1.0, 0.09375, 1.0, 0.09375, 0.5, 0.09375, 0.5, 0.09375, 1.0, 0.07812, 1.0, 0.07812, 0.5, 0.07812, 0.5, 0.07812, 1.0, 0.0625, 1.0, 0.0625, 0.5, 0.0625, 0.5, 0.0625, 1.0, 0.04688, 1.0, 0.04688, 0.5, 0.04688, 0.5, 0.04688, 1.0, 0.03125, 1.0, 0.03125, 0.5, 0.2735, 0.4888, 0.25, 0.49, 0.2265, 0.4888, 0.2032, 0.4854, 0.1803, 0.4797, 0.1582, 0.4717, 0.1369, 0.4617, 0.1167, 0.4496, 0.09775, 0.4355, 0.08029, 0.4197, 0.06448, 0.4023, 0.05045, 0.3833, 0.03834, 0.3631, 0.02827, 0.3418, 0.02033, 0.3197, 0.01461, 0.2968, 0.01116, 0.2735, 0.01, 0.25, 0.01116, 0.2265, 0.01461, 0.2032, 0.02033, 0.1803, 0.02827, 0.1582, 0.03834, 0.1369, 0.05045, 0.1167, 0.06448, 0.09775, 0.08029, 0.08029, 0.09775, 0.06448, 0.1167, 0.05045, 0.1369, 0.03834, 0.1582, 0.02827, 0.1803, 0.02033, 0.2032, 0.01461, 0.2265, 0.01116, 0.25, 0.01, 0.2735, 0.01116, 0.2968, 0.01461, 0.3197, 0.02033, 0.3418, 0.02827, 0.3631, 0.03834, 0.3833, 0.05045, 0.4023, 0.06448, 0.4197, 0.08029, 0.4355, 0.09775, 0.4496, 0.1167, 0.4617, 0.1369, 0.4717, 0.1582, 0.4797, 0.1803, 0.4854, 0.2032, 0.4888, 0.2265, 0.49, 0.25, 0.4888, 0.2735, 0.4854, 0.2968, 0.4797, 0.3197, 0.4717, 0.3418, 0.4617, 0.3631, 0.4496, 0.3833, 0.4355, 0.4023, 0.4197, 0.4197, 0.4023, 0.4355, 0.3833, 0.4496, 0.3631, 0.4617, 0.3418, 0.4717, 0.3197, 0.4797, 0.2968, 0.4854, 0.03125, 0.5, 0.03125, 1.0, 0.01562, 1.0, 0.01562, 0.5, 0.01562, 0.5, 0.01562, 1.0, 0.0, 1.0, 0.0, 0.5, 0.75, 0.49, 0.7735, 0.4888, 0.7968, 0.4854, 0.8197, 0.4797, 0.8418, 0.4717, 0.8631, 0.4617, 0.8833, 0.4496, 0.9023, 0.4355, 0.9197, 0.4197, 0.9355, 0.4023, 0.9496, 0.3833, 0.9617, 0.3631, 0.9717, 0.3418, 0.9797, 0.3197, 0.9854, 0.2968, 0.9888, 0.2735, 0.99, 0.25, 0.9888, 0.2265, 0.9854, 0.2032, 0.9797, 0.1803, 0.9717, 0.1582, 0.9617, 0.1369, 0.9496, 0.1167, 0.9355, 0.09775, 0.9197, 0.08029, 0.9023, 0.06448, 0.8833, 0.05045, 0.8631, 0.03834, 0.8418, 0.02827, 0.8197, 0.02033, 0.7968, 0.01461, 0.7735, 0.01116, 0.75, 0.01, 0.7265, 0.01116, 0.7032, 0.01461, 0.6803, 0.02033, 0.6582, 0.02827, 0.6369, 0.03834, 0.6167, 0.05045, 0.5977, 0.06448, 0.5803, 0.08029, 0.5645, 0.09775, 0.5504, 0.1167, 0.5383, 0.1369, 0.5283, 0.1582, 0.5203, 0.1803, 0.5146, 0.2032, 0.5112, 0.2265, 0.51, 0.25, 0.5112, 0.2735, 0.5146, 0.2968, 0.5203, 0.3197, 0.5283, 0.3418, 0.5383, 0.3631, 0.5504, 0.3833, 0.5645, 0.4023, 0.5803, 0.4197, 0.5977, 0.4355, 0.6167, 0.4496, 0.6369, 0.4617, 0.6582, 0.4717, 0.6803, 0.4797, 0.7032, 0.4854, 0.7265, 0.4888])
me_cilindro_004.materials.append(mat_materiale)
me_cilindro_004.use_remesh_fix_poles = True
me_cilindro_004.use_remesh_preserve_attributes = False
me_cilindro_004.use_mirror_vertex_groups = False
me_cilindro_004.update()
me_cilindro_006 = bpy.data.meshes.new('Cilindro.006')
me_cilindro_006.from_pydata([(0.0, 1.0, -1.0), (0.0, 1.0, 0.9665), (0.09802, 0.9952, -1.0), (0.09802, 0.9952, 0.9665), (0.1951, 0.9808, -1.0), (0.1951, 0.9808, 0.9665), (0.2903, 0.9569, -1.0), (0.2903, 0.9569, 0.9665), (0.3827, 0.9239, -1.0), (0.3827, 0.9239, 0.9665), (0.4714, 0.8819, -1.0), (0.4714, 0.8819, 0.9665), (0.5556, 0.8315, -1.0), (0.5556, 0.8315, 0.9665), (0.6344, 0.773, -1.0), (0.6344, 0.773, 0.9665), (0.7071, 0.7071, -1.0), (0.7071, 0.7071, 0.9665), (0.773, 0.6344, -1.0), (0.773, 0.6344, 0.9665), (0.8315, 0.5556, -1.0), (0.8315, 0.5556, 0.9665), (0.8819, 0.4714, -1.0), (0.8819, 0.4714, 0.9665), (0.9239, 0.3827, -1.0), (0.9239, 0.3827, 0.9665), (0.9569, 0.2903, -1.0), (0.9569, 0.2903, 0.9665), (0.9808, 0.1951, -1.0), (0.9808, 0.1951, 0.9665), (0.9952, 0.09802, -1.0), (0.9952, 0.09802, 0.9665), (1.0, -1.629e-07, -1.0), (1.0, -1.629e-07, 0.9665), (0.9952, -0.09802, -1.0), (0.9952, -0.09802, 0.9665), (0.9808, -0.1951, -1.0), (0.9808, -0.1951, 0.9665), (0.9569, -0.2903, -1.0), (0.9569, -0.2903, 0.9665), (0.9239, -0.3827, -1.0), (0.9239, -0.3827, 0.9665), (0.8819, -0.4714, -1.0), (0.8819, -0.4714, 0.9665), (0.8315, -0.5556, -1.0), (0.8315, -0.5556, 0.9665), (0.773, -0.6344, -1.0), (0.773, -0.6344, 0.9665), (0.7071, -0.7071, -1.0), (0.7071, -0.7071, 0.9665), (0.6344, -0.773, -1.0), (0.6344, -0.773, 0.9665), (0.5556, -0.8315, -1.0), (0.5556, -0.8315, 0.9665), (0.4714, -0.8819, -1.0), (0.4714, -0.8819, 0.9665), (0.3827, -0.9239, -1.0), (0.3827, -0.9239, 0.9665), (0.2903, -0.9569, -1.0), (0.2903, -0.9569, 0.9665), (0.1951, -0.9808, -1.0), (0.1951, -0.9808, 0.9665), (0.09802, -0.9952, -1.0), (0.09802, -0.9952, 0.9665), (-8.027e-07, -1.0, -1.0), (-8.027e-07, -1.0, 0.9665), (-0.09802, -0.9952, -1.0), (-0.09802, -0.9952, 0.9665), (-0.1951, -0.9808, -1.0), (-0.1951, -0.9808, 0.9665), (-0.2903, -0.9569, -1.0), (-0.2903, -0.9569, 0.9665), (-0.3827, -0.9239, -1.0), (-0.3827, -0.9239, 0.9665), (-0.4714, -0.8819, -1.0), (-0.4714, -0.8819, 0.9665), (-0.5556, -0.8315, -1.0), (-0.5556, -0.8315, 0.9665), (-0.6344, -0.773, -1.0), (-0.6344, -0.773, 0.9665), (-0.7071, -0.7071, -1.0), (-0.7071, -0.7071, 0.9665), (-0.773, -0.6344, -1.0), (-0.773, -0.6344, 0.9665), (-0.8315, -0.5556, -1.0), (-0.8315, -0.5556, 0.9665), (-0.8819, -0.4714, -1.0), (-0.8819, -0.4714, 0.9665), (-0.9239, -0.3827, -1.0), (-0.9239, -0.3827, 0.9665), (-0.9569, -0.2903, -1.0), (-0.9569, -0.2903, 0.9665), (-0.9808, -0.1951, -1.0), (-0.9808, -0.1951, 0.9665), (-0.9952, -0.09802, -1.0), (-0.9952, -0.09802, 0.9665), (-1.0, -4.649e-07, -1.0), (-1.0, -4.649e-07, 0.9665), (-0.9952, 0.09802, -1.0), (-0.9952, 0.09802, 0.9665), (-0.9808, 0.1951, -1.0), (-0.9808, 0.1951, 0.9665), (-0.9569, 0.2903, -1.0), (-0.9569, 0.2903, 0.9665), (-0.9239, 0.3827, -1.0), (-0.9239, 0.3827, 0.9665), (-0.8819, 0.4714, -1.0), (-0.8819, 0.4714, 0.9665), (-0.8315, 0.5556, -1.0), (-0.8315, 0.5556, 0.9665), (-0.773, 0.6344, -1.0), (-0.773, 0.6344, 0.9665), (-0.7071, 0.7071, -1.0), (-0.7071, 0.7071, 0.9665), (-0.6344, 0.773, -1.0), (-0.6344, 0.773, 0.9665), (-0.5556, 0.8315, -1.0), (-0.5556, 0.8315, 0.9665), (-0.4714, 0.8819, -1.0), (-0.4714, 0.8819, 0.9665), (-0.3827, 0.9239, -1.0), (-0.3827, 0.9239, 0.9665), (-0.2903, 0.9569, -1.0), (-0.2903, 0.9569, 0.9665), (-0.1951, 0.9808, -1.0), (-0.1951, 0.9808, 0.9665), (-0.09802, 0.9952, -1.0), (-0.09802, 0.9952, 0.9665)], [], [(0, 1, 3, 2), (2, 3, 5, 4), (4, 5, 7, 6), (6, 7, 9, 8), (8, 9, 11, 10), (10, 11, 13, 12), (12, 13, 15, 14), (14, 15, 17, 16), (16, 17, 19, 18), (18, 19, 21, 20), (20, 21, 23, 22), (22, 23, 25, 24), (24, 25, 27, 26), (26, 27, 29, 28), (28, 29, 31, 30), (30, 31, 33, 32), (32, 33, 35, 34), (34, 35, 37, 36), (36, 37, 39, 38), (38, 39, 41, 40), (40, 41, 43, 42), (42, 43, 45, 44), (44, 45, 47, 46), (46, 47, 49, 48), (48, 49, 51, 50), (50, 51, 53, 52), (52, 53, 55, 54), (54, 55, 57, 56), (56, 57, 59, 58), (58, 59, 61, 60), (60, 61, 63, 62), (62, 63, 65, 64), (64, 65, 67, 66), (66, 67, 69, 68), (68, 69, 71, 70), (70, 71, 73, 72), (72, 73, 75, 74), (74, 75, 77, 76), (76, 77, 79, 78), (78, 79, 81, 80), (80, 81, 83, 82), (82, 83, 85, 84), (84, 85, 87, 86), (86, 87, 89, 88), (88, 89, 91, 90), (90, 91, 93, 92), (92, 93, 95, 94), (94, 95, 97, 96), (96, 97, 99, 98), (98, 99, 101, 100), (100, 101, 103, 102), (102, 103, 105, 104), (104, 105, 107, 106), (106, 107, 109, 108), (108, 109, 111, 110), (110, 111, 113, 112), (112, 113, 115, 114), (114, 115, 117, 116), (116, 117, 119, 118), (118, 119, 121, 120), (120, 121, 123, 122), (122, 123, 125, 124), (3, 1, 127, 125, 123, 121, 119, 117, 115, 113, 111, 109, 107, 105, 103, 101, 99, 97, 95, 93, 91, 89, 87, 85, 83, 81, 79, 77, 75, 73, 71, 69, 67, 65, 63, 61, 59, 57, 55, 53, 51, 49, 47, 45, 43, 41, 39, 37, 35, 33, 31, 29, 27, 25, 23, 21, 19, 17, 15, 13, 11, 9, 7, 5), (124, 125, 127, 126), (126, 127, 1, 0), (0, 2, 4, 6, 8, 10, 12, 14, 16, 18, 20, 22, 24, 26, 28, 30, 32, 34, 36, 38, 40, 42, 44, 46, 48, 50, 52, 54, 56, 58, 60, 62, 64, 66, 68, 70, 72, 74, 76, 78, 80, 82, 84, 86, 88, 90, 92, 94, 96, 98, 100, 102, 104, 106, 108, 110, 112, 114, 116, 118, 120, 122, 124, 126)])
_uv = me_cilindro_006.uv_layers.new(name='Mappa UV')
_uv.uv.foreach_set('vector', [1.0, 0.5, 1.0, 1.0, 0.9844, 1.0, 0.9844, 0.5, 0.9844, 0.5, 0.9844, 1.0, 0.9688, 1.0, 0.9688, 0.5, 0.9688, 0.5, 0.9688, 1.0, 0.9531, 1.0, 0.9531, 0.5, 0.9531, 0.5, 0.9531, 1.0, 0.9375, 1.0, 0.9375, 0.5, 0.9375, 0.5, 0.9375, 1.0, 0.9219, 1.0, 0.9219, 0.5, 0.9219, 0.5, 0.9219, 1.0, 0.9062, 1.0, 0.9062, 0.5, 0.9062, 0.5, 0.9062, 1.0, 0.8906, 1.0, 0.8906, 0.5, 0.8906, 0.5, 0.8906, 1.0, 0.875, 1.0, 0.875, 0.5, 0.875, 0.5, 0.875, 1.0, 0.8594, 1.0, 0.8594, 0.5, 0.8594, 0.5, 0.8594, 1.0, 0.8438, 1.0, 0.8438, 0.5, 0.8438, 0.5, 0.8438, 1.0, 0.8281, 1.0, 0.8281, 0.5, 0.8281, 0.5, 0.8281, 1.0, 0.8125, 1.0, 0.8125, 0.5, 0.8125, 0.5, 0.8125, 1.0, 0.7969, 1.0, 0.7969, 0.5, 0.7969, 0.5, 0.7969, 1.0, 0.7812, 1.0, 0.7812, 0.5, 0.7812, 0.5, 0.7812, 1.0, 0.7656, 1.0, 0.7656, 0.5, 0.7656, 0.5, 0.7656, 1.0, 0.75, 1.0, 0.75, 0.5, 0.75, 0.5, 0.75, 1.0, 0.7344, 1.0, 0.7344, 0.5, 0.7344, 0.5, 0.7344, 1.0, 0.7188, 1.0, 0.7188, 0.5, 0.7188, 0.5, 0.7188, 1.0, 0.7031, 1.0, 0.7031, 0.5, 0.7031, 0.5, 0.7031, 1.0, 0.6875, 1.0, 0.6875, 0.5, 0.6875, 0.5, 0.6875, 1.0, 0.6719, 1.0, 0.6719, 0.5, 0.6719, 0.5, 0.6719, 1.0, 0.6562, 1.0, 0.6562, 0.5, 0.6562, 0.5, 0.6562, 1.0, 0.6406, 1.0, 0.6406, 0.5, 0.6406, 0.5, 0.6406, 1.0, 0.625, 1.0, 0.625, 0.5, 0.625, 0.5, 0.625, 1.0, 0.6094, 1.0, 0.6094, 0.5, 0.6094, 0.5, 0.6094, 1.0, 0.5938, 1.0, 0.5938, 0.5, 0.5938, 0.5, 0.5938, 1.0, 0.5781, 1.0, 0.5781, 0.5, 0.5781, 0.5, 0.5781, 1.0, 0.5625, 1.0, 0.5625, 0.5, 0.5625, 0.5, 0.5625, 1.0, 0.5469, 1.0, 0.5469, 0.5, 0.5469, 0.5, 0.5469, 1.0, 0.5312, 1.0, 0.5312, 0.5, 0.5312, 0.5, 0.5312, 1.0, 0.5156, 1.0, 0.5156, 0.5, 0.5156, 0.5, 0.5156, 1.0, 0.5, 1.0, 0.5, 0.5, 0.5, 0.5, 0.5, 1.0, 0.4844, 1.0, 0.4844, 0.5, 0.4844, 0.5, 0.4844, 1.0, 0.4688, 1.0, 0.4688, 0.5, 0.4688, 0.5, 0.4688, 1.0, 0.4531, 1.0, 0.4531, 0.5, 0.4531, 0.5, 0.4531, 1.0, 0.4375, 1.0, 0.4375, 0.5, 0.4375, 0.5, 0.4375, 1.0, 0.4219, 1.0, 0.4219, 0.5, 0.4219, 0.5, 0.4219, 1.0, 0.4062, 1.0, 0.4062, 0.5, 0.4062, 0.5, 0.4062, 1.0, 0.3906, 1.0, 0.3906, 0.5, 0.3906, 0.5, 0.3906, 1.0, 0.375, 1.0, 0.375, 0.5, 0.375, 0.5, 0.375, 1.0, 0.3594, 1.0, 0.3594, 0.5, 0.3594, 0.5, 0.3594, 1.0, 0.3438, 1.0, 0.3438, 0.5, 0.3438, 0.5, 0.3438, 1.0, 0.3281, 1.0, 0.3281, 0.5, 0.3281, 0.5, 0.3281, 1.0, 0.3125, 1.0, 0.3125, 0.5, 0.3125, 0.5, 0.3125, 1.0, 0.2969, 1.0, 0.2969, 0.5, 0.2969, 0.5, 0.2969, 1.0, 0.2812, 1.0, 0.2812, 0.5, 0.2812, 0.5, 0.2812, 1.0, 0.2656, 1.0, 0.2656, 0.5, 0.2656, 0.5, 0.2656, 1.0, 0.25, 1.0, 0.25, 0.5, 0.25, 0.5, 0.25, 1.0, 0.2344, 1.0, 0.2344, 0.5, 0.2344, 0.5, 0.2344, 1.0, 0.2188, 1.0, 0.2188, 0.5, 0.2188, 0.5, 0.2188, 1.0, 0.2031, 1.0, 0.2031, 0.5, 0.2031, 0.5, 0.2031, 1.0, 0.1875, 1.0, 0.1875, 0.5, 0.1875, 0.5, 0.1875, 1.0, 0.1719, 1.0, 0.1719, 0.5, 0.1719, 0.5, 0.1719, 1.0, 0.1562, 1.0, 0.1562, 0.5, 0.1562, 0.5, 0.1562, 1.0, 0.1406, 1.0, 0.1406, 0.5, 0.1406, 0.5, 0.1406, 1.0, 0.125, 1.0, 0.125, 0.5, 0.125, 0.5, 0.125, 1.0, 0.1094, 1.0, 0.1094, 0.5, 0.1094, 0.5, 0.1094, 1.0, 0.09375, 1.0, 0.09375, 0.5, 0.09375, 0.5, 0.09375, 1.0, 0.07812, 1.0, 0.07812, 0.5, 0.07812, 0.5, 0.07812, 1.0, 0.0625, 1.0, 0.0625, 0.5, 0.0625, 0.5, 0.0625, 1.0, 0.04688, 1.0, 0.04688, 0.5, 0.04688, 0.5, 0.04688, 1.0, 0.03125, 1.0, 0.03125, 0.5, 0.2735, 0.4888, 0.25, 0.49, 0.2265, 0.4888, 0.2032, 0.4854, 0.1803, 0.4797, 0.1582, 0.4717, 0.1369, 0.4617, 0.1167, 0.4496, 0.09775, 0.4355, 0.08029, 0.4197, 0.06448, 0.4023, 0.05045, 0.3833, 0.03834, 0.3631, 0.02827, 0.3418, 0.02033, 0.3197, 0.01461, 0.2968, 0.01116, 0.2735, 0.01, 0.25, 0.01116, 0.2265, 0.01461, 0.2032, 0.02033, 0.1803, 0.02827, 0.1582, 0.03834, 0.1369, 0.05045, 0.1167, 0.06448, 0.09775, 0.08029, 0.08029, 0.09775, 0.06448, 0.1167, 0.05045, 0.1369, 0.03834, 0.1582, 0.02827, 0.1803, 0.02033, 0.2032, 0.01461, 0.2265, 0.01116, 0.25, 0.01, 0.2735, 0.01116, 0.2968, 0.01461, 0.3197, 0.02033, 0.3418, 0.02827, 0.3631, 0.03834, 0.3833, 0.05045, 0.4023, 0.06448, 0.4197, 0.08029, 0.4355, 0.09775, 0.4496, 0.1167, 0.4617, 0.1369, 0.4717, 0.1582, 0.4797, 0.1803, 0.4854, 0.2032, 0.4888, 0.2265, 0.49, 0.25, 0.4888, 0.2735, 0.4854, 0.2968, 0.4797, 0.3197, 0.4717, 0.3418, 0.4617, 0.3631, 0.4496, 0.3833, 0.4355, 0.4023, 0.4197, 0.4197, 0.4023, 0.4355, 0.3833, 0.4496, 0.3631, 0.4617, 0.3418, 0.4717, 0.3197, 0.4797, 0.2968, 0.4854, 0.03125, 0.5, 0.03125, 1.0, 0.01562, 1.0, 0.01562, 0.5, 0.01562, 0.5, 0.01562, 1.0, 0.0, 1.0, 0.0, 0.5, 0.75, 0.49, 0.7735, 0.4888, 0.7968, 0.4854, 0.8197, 0.4797, 0.8418, 0.4717, 0.8631, 0.4617, 0.8833, 0.4496, 0.9023, 0.4355, 0.9197, 0.4197, 0.9355, 0.4023, 0.9496, 0.3833, 0.9617, 0.3631, 0.9717, 0.3418, 0.9797, 0.3197, 0.9854, 0.2968, 0.9888, 0.2735, 0.99, 0.25, 0.9888, 0.2265, 0.9854, 0.2032, 0.9797, 0.1803, 0.9717, 0.1582, 0.9617, 0.1369, 0.9496, 0.1167, 0.9355, 0.09775, 0.9197, 0.08029, 0.9023, 0.06448, 0.8833, 0.05045, 0.8631, 0.03834, 0.8418, 0.02827, 0.8197, 0.02033, 0.7968, 0.01461, 0.7735, 0.01116, 0.75, 0.01, 0.7265, 0.01116, 0.7032, 0.01461, 0.6803, 0.02033, 0.6582, 0.02827, 0.6369, 0.03834, 0.6167, 0.05045, 0.5977, 0.06448, 0.5803, 0.08029, 0.5645, 0.09775, 0.5504, 0.1167, 0.5383, 0.1369, 0.5283, 0.1582, 0.5203, 0.1803, 0.5146, 0.2032, 0.5112, 0.2265, 0.51, 0.25, 0.5112, 0.2735, 0.5146, 0.2968, 0.5203, 0.3197, 0.5283, 0.3418, 0.5383, 0.3631, 0.5504, 0.3833, 0.5645, 0.4023, 0.5803, 0.4197, 0.5977, 0.4355, 0.6167, 0.4496, 0.6369, 0.4617, 0.6582, 0.4717, 0.6803, 0.4797, 0.7032, 0.4854, 0.7265, 0.4888])
me_cilindro_006.materials.append(mat_materiale_003)
me_cilindro_006.use_remesh_fix_poles = True
me_cilindro_006.use_remesh_preserve_attributes = False
me_cilindro_006.use_mirror_vertex_groups = False
me_cilindro_006.update()
me_cilindro_005 = bpy.data.meshes.new('Cilindro.005')
me_cilindro_005.from_pydata([(0.0, 1.0, -1.0), (0.0, 1.0, 0.9665), (0.09802, 0.9952, -1.0), (0.09802, 0.9952, 0.9665), (0.1951, 0.9808, -1.0), (0.1951, 0.9808, 0.9665), (0.2903, 0.9569, -1.0), (0.2903, 0.9569, 0.9665), (0.3827, 0.9239, -1.0), (0.3827, 0.9239, 0.9665), (0.4714, 0.8819, -1.0), (0.4714, 0.8819, 0.9665), (0.5556, 0.8315, -1.0), (0.5556, 0.8315, 0.9665), (0.6344, 0.773, -1.0), (0.6344, 0.773, 0.9665), (0.7071, 0.7071, -1.0), (0.7071, 0.7071, 0.9665), (0.773, 0.6344, -1.0), (0.773, 0.6344, 0.9665), (0.8315, 0.5556, -1.0), (0.8315, 0.5556, 0.9665), (0.8819, 0.4714, -1.0), (0.8819, 0.4714, 0.9665), (0.9239, 0.3827, -1.0), (0.9239, 0.3827, 0.9665), (0.9569, 0.2903, -1.0), (0.9569, 0.2903, 0.9665), (0.9808, 0.1951, -1.0), (0.9808, 0.1951, 0.9665), (0.9952, 0.09802, -1.0), (0.9952, 0.09802, 0.9665), (1.0, -1.629e-07, -1.0), (1.0, -1.629e-07, 0.9665), (0.9952, -0.09802, -1.0), (0.9952, -0.09802, 0.9665), (0.9808, -0.1951, -1.0), (0.9808, -0.1951, 0.9665), (0.9569, -0.2903, -1.0), (0.9569, -0.2903, 0.9665), (0.9239, -0.3827, -1.0), (0.9239, -0.3827, 0.9665), (0.8819, -0.4714, -1.0), (0.8819, -0.4714, 0.9665), (0.8315, -0.5556, -1.0), (0.8315, -0.5556, 0.9665), (0.773, -0.6344, -1.0), (0.773, -0.6344, 0.9665), (0.7071, -0.7071, -1.0), (0.7071, -0.7071, 0.9665), (0.6344, -0.773, -1.0), (0.6344, -0.773, 0.9665), (0.5556, -0.8315, -1.0), (0.5556, -0.8315, 0.9665), (0.4714, -0.8819, -1.0), (0.4714, -0.8819, 0.9665), (0.3827, -0.9239, -1.0), (0.3827, -0.9239, 0.9665), (0.2903, -0.9569, -1.0), (0.2903, -0.9569, 0.9665), (0.1951, -0.9808, -1.0), (0.1951, -0.9808, 0.9665), (0.09802, -0.9952, -1.0), (0.09802, -0.9952, 0.9665), (-8.027e-07, -1.0, -1.0), (-8.027e-07, -1.0, 0.9665), (-0.09802, -0.9952, -1.0), (-0.09802, -0.9952, 0.9665), (-0.1951, -0.9808, -1.0), (-0.1951, -0.9808, 0.9665), (-0.2903, -0.9569, -1.0), (-0.2903, -0.9569, 0.9665), (-0.3827, -0.9239, -1.0), (-0.3827, -0.9239, 0.9665), (-0.4714, -0.8819, -1.0), (-0.4714, -0.8819, 0.9665), (-0.5556, -0.8315, -1.0), (-0.5556, -0.8315, 0.9665), (-0.6344, -0.773, -1.0), (-0.6344, -0.773, 0.9665), (-0.7071, -0.7071, -1.0), (-0.7071, -0.7071, 0.9665), (-0.773, -0.6344, -1.0), (-0.773, -0.6344, 0.9665), (-0.8315, -0.5556, -1.0), (-0.8315, -0.5556, 0.9665), (-0.8819, -0.4714, -1.0), (-0.8819, -0.4714, 0.9665), (-0.9239, -0.3827, -1.0), (-0.9239, -0.3827, 0.9665), (-0.9569, -0.2903, -1.0), (-0.9569, -0.2903, 0.9665), (-0.9808, -0.1951, -1.0), (-0.9808, -0.1951, 0.9665), (-0.9952, -0.09802, -1.0), (-0.9952, -0.09802, 0.9665), (-1.0, -4.649e-07, -1.0), (-1.0, -4.649e-07, 0.9665), (-0.9952, 0.09802, -1.0), (-0.9952, 0.09802, 0.9665), (-0.9808, 0.1951, -1.0), (-0.9808, 0.1951, 0.9665), (-0.9569, 0.2903, -1.0), (-0.9569, 0.2903, 0.9665), (-0.9239, 0.3827, -1.0), (-0.9239, 0.3827, 0.9665), (-0.8819, 0.4714, -1.0), (-0.8819, 0.4714, 0.9665), (-0.8315, 0.5556, -1.0), (-0.8315, 0.5556, 0.9665), (-0.773, 0.6344, -1.0), (-0.773, 0.6344, 0.9665), (-0.7071, 0.7071, -1.0), (-0.7071, 0.7071, 0.9665), (-0.6344, 0.773, -1.0), (-0.6344, 0.773, 0.9665), (-0.5556, 0.8315, -1.0), (-0.5556, 0.8315, 0.9665), (-0.4714, 0.8819, -1.0), (-0.4714, 0.8819, 0.9665), (-0.3827, 0.9239, -1.0), (-0.3827, 0.9239, 0.9665), (-0.2903, 0.9569, -1.0), (-0.2903, 0.9569, 0.9665), (-0.1951, 0.9808, -1.0), (-0.1951, 0.9808, 0.9665), (-0.09802, 0.9952, -1.0), (-0.09802, 0.9952, 0.9665)], [], [(0, 1, 3, 2), (2, 3, 5, 4), (4, 5, 7, 6), (6, 7, 9, 8), (8, 9, 11, 10), (10, 11, 13, 12), (12, 13, 15, 14), (14, 15, 17, 16), (16, 17, 19, 18), (18, 19, 21, 20), (20, 21, 23, 22), (22, 23, 25, 24), (24, 25, 27, 26), (26, 27, 29, 28), (28, 29, 31, 30), (30, 31, 33, 32), (32, 33, 35, 34), (34, 35, 37, 36), (36, 37, 39, 38), (38, 39, 41, 40), (40, 41, 43, 42), (42, 43, 45, 44), (44, 45, 47, 46), (46, 47, 49, 48), (48, 49, 51, 50), (50, 51, 53, 52), (52, 53, 55, 54), (54, 55, 57, 56), (56, 57, 59, 58), (58, 59, 61, 60), (60, 61, 63, 62), (62, 63, 65, 64), (64, 65, 67, 66), (66, 67, 69, 68), (68, 69, 71, 70), (70, 71, 73, 72), (72, 73, 75, 74), (74, 75, 77, 76), (76, 77, 79, 78), (78, 79, 81, 80), (80, 81, 83, 82), (82, 83, 85, 84), (84, 85, 87, 86), (86, 87, 89, 88), (88, 89, 91, 90), (90, 91, 93, 92), (92, 93, 95, 94), (94, 95, 97, 96), (96, 97, 99, 98), (98, 99, 101, 100), (100, 101, 103, 102), (102, 103, 105, 104), (104, 105, 107, 106), (106, 107, 109, 108), (108, 109, 111, 110), (110, 111, 113, 112), (112, 113, 115, 114), (114, 115, 117, 116), (116, 117, 119, 118), (118, 119, 121, 120), (120, 121, 123, 122), (122, 123, 125, 124), (3, 1, 127, 125, 123, 121, 119, 117, 115, 113, 111, 109, 107, 105, 103, 101, 99, 97, 95, 93, 91, 89, 87, 85, 83, 81, 79, 77, 75, 73, 71, 69, 67, 65, 63, 61, 59, 57, 55, 53, 51, 49, 47, 45, 43, 41, 39, 37, 35, 33, 31, 29, 27, 25, 23, 21, 19, 17, 15, 13, 11, 9, 7, 5), (124, 125, 127, 126), (126, 127, 1, 0), (0, 2, 4, 6, 8, 10, 12, 14, 16, 18, 20, 22, 24, 26, 28, 30, 32, 34, 36, 38, 40, 42, 44, 46, 48, 50, 52, 54, 56, 58, 60, 62, 64, 66, 68, 70, 72, 74, 76, 78, 80, 82, 84, 86, 88, 90, 92, 94, 96, 98, 100, 102, 104, 106, 108, 110, 112, 114, 116, 118, 120, 122, 124, 126)])
_uv = me_cilindro_005.uv_layers.new(name='Mappa UV')
_uv.uv.foreach_set('vector', [1.0, 0.5, 1.0, 1.0, 0.9844, 1.0, 0.9844, 0.5, 0.9844, 0.5, 0.9844, 1.0, 0.9688, 1.0, 0.9688, 0.5, 0.9688, 0.5, 0.9688, 1.0, 0.9531, 1.0, 0.9531, 0.5, 0.9531, 0.5, 0.9531, 1.0, 0.9375, 1.0, 0.9375, 0.5, 0.9375, 0.5, 0.9375, 1.0, 0.9219, 1.0, 0.9219, 0.5, 0.9219, 0.5, 0.9219, 1.0, 0.9062, 1.0, 0.9062, 0.5, 0.9062, 0.5, 0.9062, 1.0, 0.8906, 1.0, 0.8906, 0.5, 0.8906, 0.5, 0.8906, 1.0, 0.875, 1.0, 0.875, 0.5, 0.875, 0.5, 0.875, 1.0, 0.8594, 1.0, 0.8594, 0.5, 0.8594, 0.5, 0.8594, 1.0, 0.8438, 1.0, 0.8438, 0.5, 0.8438, 0.5, 0.8438, 1.0, 0.8281, 1.0, 0.8281, 0.5, 0.8281, 0.5, 0.8281, 1.0, 0.8125, 1.0, 0.8125, 0.5, 0.8125, 0.5, 0.8125, 1.0, 0.7969, 1.0, 0.7969, 0.5, 0.7969, 0.5, 0.7969, 1.0, 0.7812, 1.0, 0.7812, 0.5, 0.7812, 0.5, 0.7812, 1.0, 0.7656, 1.0, 0.7656, 0.5, 0.7656, 0.5, 0.7656, 1.0, 0.75, 1.0, 0.75, 0.5, 0.75, 0.5, 0.75, 1.0, 0.7344, 1.0, 0.7344, 0.5, 0.7344, 0.5, 0.7344, 1.0, 0.7188, 1.0, 0.7188, 0.5, 0.7188, 0.5, 0.7188, 1.0, 0.7031, 1.0, 0.7031, 0.5, 0.7031, 0.5, 0.7031, 1.0, 0.6875, 1.0, 0.6875, 0.5, 0.6875, 0.5, 0.6875, 1.0, 0.6719, 1.0, 0.6719, 0.5, 0.6719, 0.5, 0.6719, 1.0, 0.6562, 1.0, 0.6562, 0.5, 0.6562, 0.5, 0.6562, 1.0, 0.6406, 1.0, 0.6406, 0.5, 0.6406, 0.5, 0.6406, 1.0, 0.625, 1.0, 0.625, 0.5, 0.625, 0.5, 0.625, 1.0, 0.6094, 1.0, 0.6094, 0.5, 0.6094, 0.5, 0.6094, 1.0, 0.5938, 1.0, 0.5938, 0.5, 0.5938, 0.5, 0.5938, 1.0, 0.5781, 1.0, 0.5781, 0.5, 0.5781, 0.5, 0.5781, 1.0, 0.5625, 1.0, 0.5625, 0.5, 0.5625, 0.5, 0.5625, 1.0, 0.5469, 1.0, 0.5469, 0.5, 0.5469, 0.5, 0.5469, 1.0, 0.5312, 1.0, 0.5312, 0.5, 0.5312, 0.5, 0.5312, 1.0, 0.5156, 1.0, 0.5156, 0.5, 0.5156, 0.5, 0.5156, 1.0, 0.5, 1.0, 0.5, 0.5, 0.5, 0.5, 0.5, 1.0, 0.4844, 1.0, 0.4844, 0.5, 0.4844, 0.5, 0.4844, 1.0, 0.4688, 1.0, 0.4688, 0.5, 0.4688, 0.5, 0.4688, 1.0, 0.4531, 1.0, 0.4531, 0.5, 0.4531, 0.5, 0.4531, 1.0, 0.4375, 1.0, 0.4375, 0.5, 0.4375, 0.5, 0.4375, 1.0, 0.4219, 1.0, 0.4219, 0.5, 0.4219, 0.5, 0.4219, 1.0, 0.4062, 1.0, 0.4062, 0.5, 0.4062, 0.5, 0.4062, 1.0, 0.3906, 1.0, 0.3906, 0.5, 0.3906, 0.5, 0.3906, 1.0, 0.375, 1.0, 0.375, 0.5, 0.375, 0.5, 0.375, 1.0, 0.3594, 1.0, 0.3594, 0.5, 0.3594, 0.5, 0.3594, 1.0, 0.3438, 1.0, 0.3438, 0.5, 0.3438, 0.5, 0.3438, 1.0, 0.3281, 1.0, 0.3281, 0.5, 0.3281, 0.5, 0.3281, 1.0, 0.3125, 1.0, 0.3125, 0.5, 0.3125, 0.5, 0.3125, 1.0, 0.2969, 1.0, 0.2969, 0.5, 0.2969, 0.5, 0.2969, 1.0, 0.2812, 1.0, 0.2812, 0.5, 0.2812, 0.5, 0.2812, 1.0, 0.2656, 1.0, 0.2656, 0.5, 0.2656, 0.5, 0.2656, 1.0, 0.25, 1.0, 0.25, 0.5, 0.25, 0.5, 0.25, 1.0, 0.2344, 1.0, 0.2344, 0.5, 0.2344, 0.5, 0.2344, 1.0, 0.2188, 1.0, 0.2188, 0.5, 0.2188, 0.5, 0.2188, 1.0, 0.2031, 1.0, 0.2031, 0.5, 0.2031, 0.5, 0.2031, 1.0, 0.1875, 1.0, 0.1875, 0.5, 0.1875, 0.5, 0.1875, 1.0, 0.1719, 1.0, 0.1719, 0.5, 0.1719, 0.5, 0.1719, 1.0, 0.1562, 1.0, 0.1562, 0.5, 0.1562, 0.5, 0.1562, 1.0, 0.1406, 1.0, 0.1406, 0.5, 0.1406, 0.5, 0.1406, 1.0, 0.125, 1.0, 0.125, 0.5, 0.125, 0.5, 0.125, 1.0, 0.1094, 1.0, 0.1094, 0.5, 0.1094, 0.5, 0.1094, 1.0, 0.09375, 1.0, 0.09375, 0.5, 0.09375, 0.5, 0.09375, 1.0, 0.07812, 1.0, 0.07812, 0.5, 0.07812, 0.5, 0.07812, 1.0, 0.0625, 1.0, 0.0625, 0.5, 0.0625, 0.5, 0.0625, 1.0, 0.04688, 1.0, 0.04688, 0.5, 0.04688, 0.5, 0.04688, 1.0, 0.03125, 1.0, 0.03125, 0.5, 0.2735, 0.4888, 0.25, 0.49, 0.2265, 0.4888, 0.2032, 0.4854, 0.1803, 0.4797, 0.1582, 0.4717, 0.1369, 0.4617, 0.1167, 0.4496, 0.09775, 0.4355, 0.08029, 0.4197, 0.06448, 0.4023, 0.05045, 0.3833, 0.03834, 0.3631, 0.02827, 0.3418, 0.02033, 0.3197, 0.01461, 0.2968, 0.01116, 0.2735, 0.01, 0.25, 0.01116, 0.2265, 0.01461, 0.2032, 0.02033, 0.1803, 0.02827, 0.1582, 0.03834, 0.1369, 0.05045, 0.1167, 0.06448, 0.09775, 0.08029, 0.08029, 0.09775, 0.06448, 0.1167, 0.05045, 0.1369, 0.03834, 0.1582, 0.02827, 0.1803, 0.02033, 0.2032, 0.01461, 0.2265, 0.01116, 0.25, 0.01, 0.2735, 0.01116, 0.2968, 0.01461, 0.3197, 0.02033, 0.3418, 0.02827, 0.3631, 0.03834, 0.3833, 0.05045, 0.4023, 0.06448, 0.4197, 0.08029, 0.4355, 0.09775, 0.4496, 0.1167, 0.4617, 0.1369, 0.4717, 0.1582, 0.4797, 0.1803, 0.4854, 0.2032, 0.4888, 0.2265, 0.49, 0.25, 0.4888, 0.2735, 0.4854, 0.2968, 0.4797, 0.3197, 0.4717, 0.3418, 0.4617, 0.3631, 0.4496, 0.3833, 0.4355, 0.4023, 0.4197, 0.4197, 0.4023, 0.4355, 0.3833, 0.4496, 0.3631, 0.4617, 0.3418, 0.4717, 0.3197, 0.4797, 0.2968, 0.4854, 0.03125, 0.5, 0.03125, 1.0, 0.01562, 1.0, 0.01562, 0.5, 0.01562, 0.5, 0.01562, 1.0, 0.0, 1.0, 0.0, 0.5, 0.75, 0.49, 0.7735, 0.4888, 0.7968, 0.4854, 0.8197, 0.4797, 0.8418, 0.4717, 0.8631, 0.4617, 0.8833, 0.4496, 0.9023, 0.4355, 0.9197, 0.4197, 0.9355, 0.4023, 0.9496, 0.3833, 0.9617, 0.3631, 0.9717, 0.3418, 0.9797, 0.3197, 0.9854, 0.2968, 0.9888, 0.2735, 0.99, 0.25, 0.9888, 0.2265, 0.9854, 0.2032, 0.9797, 0.1803, 0.9717, 0.1582, 0.9617, 0.1369, 0.9496, 0.1167, 0.9355, 0.09775, 0.9197, 0.08029, 0.9023, 0.06448, 0.8833, 0.05045, 0.8631, 0.03834, 0.8418, 0.02827, 0.8197, 0.02033, 0.7968, 0.01461, 0.7735, 0.01116, 0.75, 0.01, 0.7265, 0.01116, 0.7032, 0.01461, 0.6803, 0.02033, 0.6582, 0.02827, 0.6369, 0.03834, 0.6167, 0.05045, 0.5977, 0.06448, 0.5803, 0.08029, 0.5645, 0.09775, 0.5504, 0.1167, 0.5383, 0.1369, 0.5283, 0.1582, 0.5203, 0.1803, 0.5146, 0.2032, 0.5112, 0.2265, 0.51, 0.25, 0.5112, 0.2735, 0.5146, 0.2968, 0.5203, 0.3197, 0.5283, 0.3418, 0.5383, 0.3631, 0.5504, 0.3833, 0.5645, 0.4023, 0.5803, 0.4197, 0.5977, 0.4355, 0.6167, 0.4496, 0.6369, 0.4617, 0.6582, 0.4717, 0.6803, 0.4797, 0.7032, 0.4854, 0.7265, 0.4888])
me_cilindro_005.materials.append(mat_materiale_002)
me_cilindro_005.use_remesh_fix_poles = True
me_cilindro_005.use_remesh_preserve_attributes = False
me_cilindro_005.use_mirror_vertex_groups = False
me_cilindro_005.update()

# ---- objects
ob_cube = bpy.data.objects.new('Cube', me_cube)
ob_cilindro = bpy.data.objects.new('Cilindro', me_cilindro)
ob_cilindro_001 = bpy.data.objects.new('Cilindro.001', me_cilindro_004)
ob_cilindro_003 = bpy.data.objects.new('Cilindro.003', me_cilindro_006)
ob_cilindro_002 = bpy.data.objects.new('Cilindro.002', me_cilindro_005)

# ---- transforms, parenting, visibility, modifiers, constraints
ob_cube.location = (0.0, 0.0, 0.9903)
ob_cube.scale = (0.15, 0.15, 0.14)
ob_cube.lock_rotations_4d = False
ob_cube.empty_display_type = 'ARROWS'
ob_cube.lineart.crease_threshold = 0.0
ob_cilindro.location = (0.1, 0.1, 0.4366)
ob_cilindro.scale = (0.02, 0.02, 0.4354)
ob_cilindro.lineart.crease_threshold = 0.0
ob_cilindro_001.location = (0.1, -0.1, 0.4366)
ob_cilindro_001.scale = (0.02, 0.02, 0.4354)
ob_cilindro_001.lineart.crease_threshold = 0.0
ob_cilindro_003.location = (-0.1, 0.1, 0.4366)
ob_cilindro_003.scale = (0.02, 0.02, 0.4354)
ob_cilindro_003.lineart.crease_threshold = 0.0
ob_cilindro_002.location = (-0.1, -0.1, 0.4366)
ob_cilindro_002.scale = (0.02, 0.02, 0.4354)
ob_cilindro_002.lineart.crease_threshold = 0.0

# ---- collection membership
col_collection.objects.link(ob_cube)
col_collection.objects.link(ob_cilindro)
col_collection.objects.link(ob_cilindro_001)
col_collection.objects.link(ob_cilindro_003)
col_collection.objects.link(ob_cilindro_002)

# ---- scene / render settings (as saved in the file)
scene.frame_start = 1; scene.frame_end = 250; scene.frame_set(1)
scene.render.engine = 'BLENDER_EEVEE_NEXT'
scene.cycles.use_denoising = False
scene.cycles.samples = 128
scene.cycles.sampling_pattern = 'TABULATED_SOBOL'
scene.cycles.use_adaptive_sampling = False
scene.cycles.use_light_tree = False
scene.view_settings.view_transform = 'Filmic'
bpy.context.view_layer.update()

# ---- added for rendering (the .blend has no active camera and no usable light): camera, sun + grey world if the file has none
cam_auto = bpy.data.cameras.new('AutoCamera')
cam_auto.lens = 50.0
cam_auto.sensor_width = 36.0
cam_auto.clip_end = 1000.0
ob_auto_camera = bpy.data.objects.new('AutoCamera', cam_auto)
scene.collection.objects.link(ob_auto_camera)
ob_auto_camera.location = (1.16027, -1.31565, 1.49294)
ob_auto_camera.rotation_euler = (1.09748, -7.21219e-08, 0.694738)
scene.camera = ob_auto_camera
light_auto_sun = bpy.data.lights.new('AutoSun', 'SUN')
light_auto_sun.energy = 3.0
light_auto_sun.angle = 0.0523599
ob_auto_sun = bpy.data.objects.new('AutoSun', light_auto_sun)
scene.collection.objects.link(ob_auto_sun)
ob_auto_sun.rotation_euler = (0.872665, 0.174533, 0.523599)
if scene.world is None:
    world_auto = bpy.data.worlds.new('AutoWorld')
    world_auto.color = (0.3, 0.3, 0.3)
    scene.world = world_auto
bpy.context.view_layer.update()
